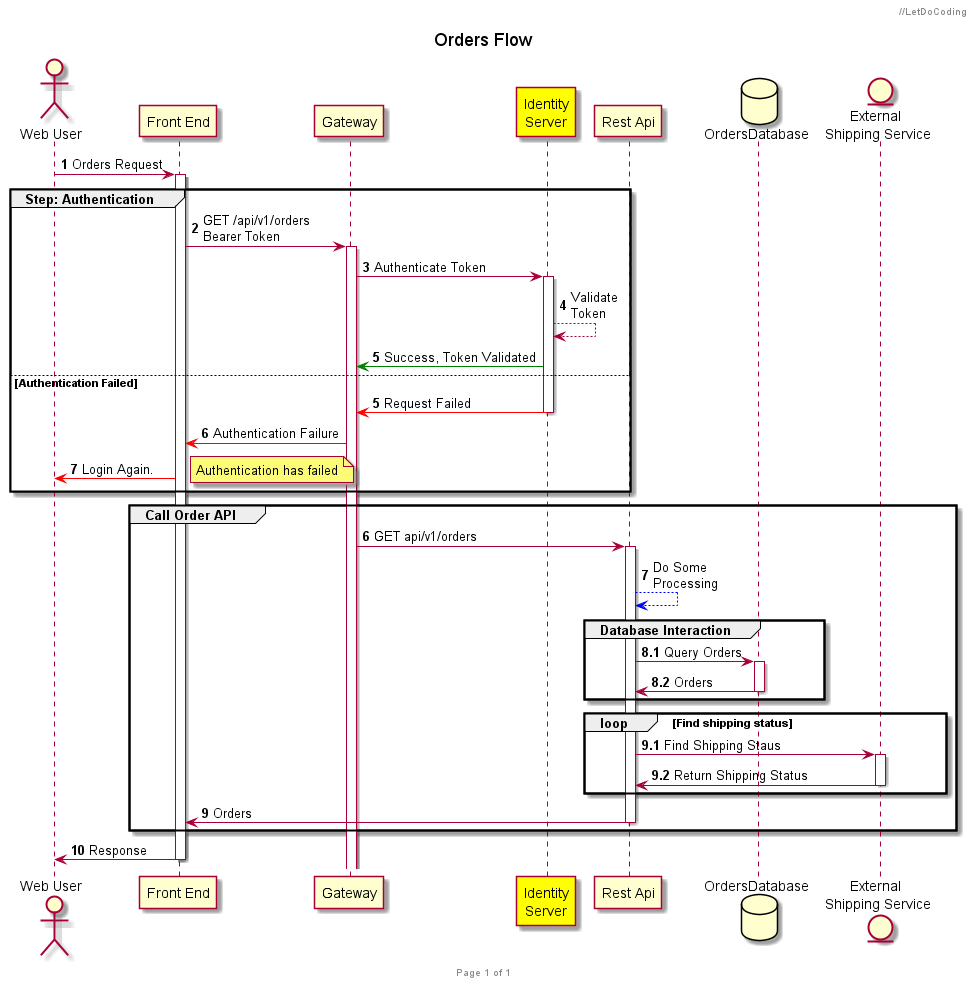

The diagram above was rendered by PlantUML. Its source (embedded in the PNG):
@startuml my simple order request

header //LetDoCoding
footer Page %page% of %lastpage%
title "Orders Flow"
actor "Web User" as WebUser
participant "Front End" as Portal 
participant Gateway
participant "Identity\nServer" as IdentityServer #yellow
participant "Rest Api" as RestApi
database OrdersDatabase
entity "External \nShipping Service" as ExternalShippingService

autonumber
WebUser -> Portal ++ : Orders Request
group Step: Authentication
    Portal -> Gateway ++: GET /api/v1/orders\nBearer Token
    Gateway -> IdentityServer ++: Authenticate Token
    IdentityServer --> IdentityServer : Validate\nToken
    IdentityServer -[#green]> Gateway : Success, Token Validated
else Authentication Failed
    autonumber 5
    IdentityServer -[#red]> Gateway -- : Request Failed
    Gateway -[#red]> Portal : Authentication Failure
    Portal -[#red]> WebUser : Login Again.
    note right : Authentication has failed
end

autonumber 6
group Call Order API
    Gateway -> RestApi ++ : GET api/v1/orders
    RestApi --[#blue]> RestApi : Do Some\nProcessing
    group Database Interaction
        autonumber 8.1
        RestApi -> OrdersDatabase ++: Query Orders
        OrdersDatabase -> RestApi --: Orders
    end

    'loop
    autonumber inc A
    loop Find shipping status
        'create ExternalShippingService
        RestApi -> ExternalShippingService ++: Find Shipping Staus
        ExternalShippingService -> RestApi -- : Return Shipping Status
    end
    autonumber 9
    RestApi -> Portal --: Orders
end
Portal -> WebUser --: Response



@enduml